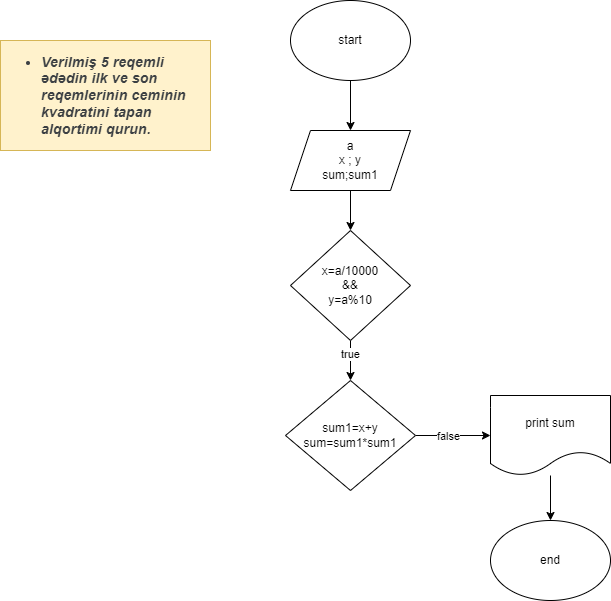

The diagram above was exported from draw.io. Its source (the exported page's mxGraphModel, read from the mxfile embedded in the PNG):
<mxGraphModel dx="1050" dy="565" grid="1" gridSize="10" guides="1" tooltips="1" connect="1" arrows="1" fold="1" page="1" pageScale="1" pageWidth="827" pageHeight="1169" math="0" shadow="0">
  <root>
    <mxCell id="0" />
    <mxCell id="1" parent="0" />
    <mxCell id="AcE7ALFE_6oKWJasuGUf-5" value="" style="edgeStyle=orthogonalEdgeStyle;rounded=0;orthogonalLoop=1;jettySize=auto;html=1;" edge="1" parent="1" source="AcE7ALFE_6oKWJasuGUf-1" target="AcE7ALFE_6oKWJasuGUf-2">
      <mxGeometry relative="1" as="geometry" />
    </mxCell>
    <mxCell id="AcE7ALFE_6oKWJasuGUf-1" value="start" style="ellipse;whiteSpace=wrap;html=1;" vertex="1" parent="1">
      <mxGeometry x="340" y="10" width="120" height="80" as="geometry" />
    </mxCell>
    <mxCell id="AcE7ALFE_6oKWJasuGUf-4" value="" style="edgeStyle=orthogonalEdgeStyle;rounded=0;orthogonalLoop=1;jettySize=auto;html=1;" edge="1" parent="1" source="AcE7ALFE_6oKWJasuGUf-2" target="AcE7ALFE_6oKWJasuGUf-3">
      <mxGeometry relative="1" as="geometry" />
    </mxCell>
    <mxCell id="AcE7ALFE_6oKWJasuGUf-2" value="a&lt;br&gt;x ; y&lt;br&gt;sum;sum1" style="shape=parallelogram;perimeter=parallelogramPerimeter;whiteSpace=wrap;html=1;fixedSize=1;" vertex="1" parent="1">
      <mxGeometry x="340" y="140" width="120" height="60" as="geometry" />
    </mxCell>
    <mxCell id="vhIbH7wOgVEJQwi2PIIo-1" value="" style="edgeStyle=orthogonalEdgeStyle;rounded=0;orthogonalLoop=1;jettySize=auto;html=1;" edge="1" parent="1" source="AcE7ALFE_6oKWJasuGUf-3">
      <mxGeometry relative="1" as="geometry">
        <mxPoint x="400" y="390" as="targetPoint" />
      </mxGeometry>
    </mxCell>
    <mxCell id="slCIGs0iBmCri8BHGuB7-1" value="true" style="edgeLabel;html=1;align=center;verticalAlign=middle;resizable=0;points=[];" vertex="1" connectable="0" parent="vhIbH7wOgVEJQwi2PIIo-1">
      <mxGeometry x="-0.3581" y="-1" relative="1" as="geometry">
        <mxPoint as="offset" />
      </mxGeometry>
    </mxCell>
    <mxCell id="AcE7ALFE_6oKWJasuGUf-3" value="x=a/10000&lt;br&gt;&amp;amp;&amp;amp;&lt;br&gt;y=a%10" style="rhombus;whiteSpace=wrap;html=1;" vertex="1" parent="1">
      <mxGeometry x="340" y="240" width="120" height="110" as="geometry" />
    </mxCell>
    <mxCell id="slCIGs0iBmCri8BHGuB7-4" value="" style="edgeStyle=orthogonalEdgeStyle;rounded=0;orthogonalLoop=1;jettySize=auto;html=1;" edge="1" parent="1" source="vhIbH7wOgVEJQwi2PIIo-2" target="slCIGs0iBmCri8BHGuB7-3">
      <mxGeometry relative="1" as="geometry" />
    </mxCell>
    <mxCell id="vWIpEN1luQdCpJLhZo0u-6" value="false" style="edgeLabel;html=1;align=center;verticalAlign=middle;resizable=0;points=[];" vertex="1" connectable="0" parent="slCIGs0iBmCri8BHGuB7-4">
      <mxGeometry x="-0.152" relative="1" as="geometry">
        <mxPoint as="offset" />
      </mxGeometry>
    </mxCell>
    <mxCell id="vhIbH7wOgVEJQwi2PIIo-2" value="sum1=x+y&lt;br&gt;sum=sum1*sum1" style="rhombus;whiteSpace=wrap;html=1;" vertex="1" parent="1">
      <mxGeometry x="335" y="390" width="130" height="110" as="geometry" />
    </mxCell>
    <mxCell id="vWIpEN1luQdCpJLhZo0u-7" value="" style="edgeStyle=orthogonalEdgeStyle;rounded=0;orthogonalLoop=1;jettySize=auto;html=1;" edge="1" parent="1" source="slCIGs0iBmCri8BHGuB7-3" target="slCIGs0iBmCri8BHGuB7-5">
      <mxGeometry relative="1" as="geometry" />
    </mxCell>
    <mxCell id="slCIGs0iBmCri8BHGuB7-3" value="print sum" style="shape=document;whiteSpace=wrap;html=1;boundedLbl=1;" vertex="1" parent="1">
      <mxGeometry x="540" y="405" width="120" height="80" as="geometry" />
    </mxCell>
    <mxCell id="slCIGs0iBmCri8BHGuB7-5" value="end" style="ellipse;whiteSpace=wrap;html=1;" vertex="1" parent="1">
      <mxGeometry x="540" y="530" width="120" height="80" as="geometry" />
    </mxCell>
    <mxCell id="vWIpEN1luQdCpJLhZo0u-2" value="&lt;ul style=&quot;-webkit-tap-highlight-color: transparent; list-style-position: initial; list-style-image: initial; margin: 1em 0px; padding: 0px 0px 0px 40px; color: rgb(60, 64, 67); font-family: Roboto, Arial, sans-serif; font-size: 14px; letter-spacing: 0.2px; text-align: start;&quot;&gt;&lt;li style=&quot;-webkit-tap-highlight-color: transparent;&quot;&gt;&lt;b style=&quot;-webkit-tap-highlight-color: transparent;&quot;&gt;&lt;i style=&quot;-webkit-tap-highlight-color: transparent;&quot;&gt;Verilmiş 5 reqemli ədədin ilk ve son reqemlerinin ceminin kvadratini tapan alqortimi qurun.&lt;/i&gt;&lt;/b&gt;&lt;/li&gt;&lt;/ul&gt;" style="rounded=0;whiteSpace=wrap;html=1;fillColor=#fff2cc;strokeColor=#d6b656;" vertex="1" parent="1">
      <mxGeometry x="50" y="50" width="210" height="110" as="geometry" />
    </mxCell>
  </root>
</mxGraphModel>